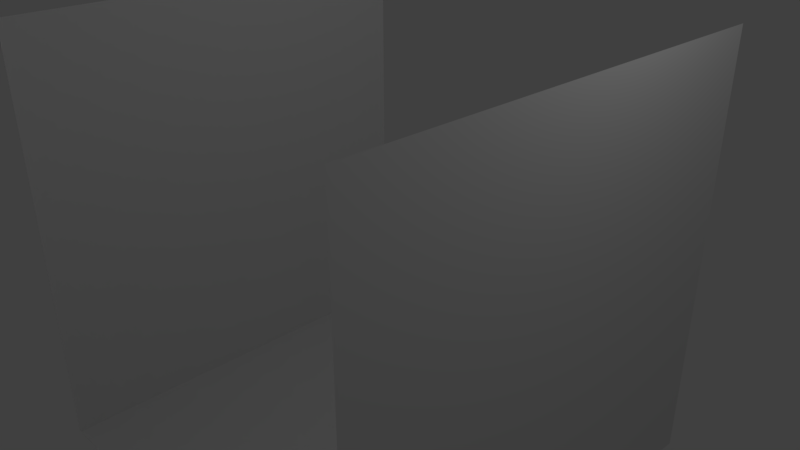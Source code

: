 # Source: trench1.blend  (saved by Blender 2.78.0; exported with 4.5.12 LTS)
import bpy
from mathutils import Matrix  # noqa: F401  (used for matrix-valued properties, if any)

bpy.ops.wm.read_factory_settings(use_empty=True)
scene = bpy.context.scene
scene.name = 'Scene'

# ---- collections
col_collection_1 = bpy.data.collections.new('Collection 1'); scene.collection.children.link(col_collection_1)

# ---- materials (node trees are filled in below, after node groups)
mat_material = bpy.data.materials.new('Material')
mat_material.alpha_threshold = 0.0
mat_material.use_transparent_shadow = False
mat_material.roughness = 0.5
mat_material.line_color = (0.0, 0.0, 0.0, 1.0)

# ---- material node trees

# ---- world
world_world = bpy.data.worlds.new('World'); scene.world = world_world
world_world.color = (0.05088, 0.05088, 0.05088)
world_world.use_sun_shadow = False
world_world.sun_shadow_jitter_overblur = 0.0
world_world.cycles.sampling_method = 'MANUAL'

# ---- cameras
cam_camera = bpy.data.cameras.new('Camera')
cam_camera.clip_end = 100.0
cam_camera.lens = 35.0
cam_camera.sensor_width = 32.0
cam_camera.sensor_height = 18.0
cam_camera.ortho_scale = 7.314
cam_camera.dof.focus_distance = 0.0
cam_camera.dof.aperture_fstop = 128.0

# ---- lights
light_lamp = bpy.data.lights.new('Lamp', 'POINT')
light_lamp.transmission_factor = 0.0
light_lamp.cutoff_distance = 30.0
light_lamp.energy = 100.0
light_lamp.shadow_buffer_clip_start = 1.001
light_lamp.shadow_soft_size = 0.1
light_lamp.shadow_maximum_resolution = 0.006
light_lamp.use_absolute_resolution = True

# ---- meshes
me_cube = bpy.data.meshes.new('Cube')
me_cube.from_pydata([(3.0, 3.0, -4.0), (3.0, -3.0, -4.0), (-3.0, -3.0, -4.0), (-3.0, 3.0, -4.0), (3.0, 3.0, 2.0), (3.0, -3.0, 2.0), (-3.0, -3.0, 2.0), (-3.0, 3.0, 2.0)], [], [(0, 3, 2, 1), (0, 1, 5, 4), (2, 3, 7, 6)])
me_cube.materials.append(mat_material)
me_cube.use_remesh_preserve_volume = False
me_cube.use_remesh_preserve_attributes = False
me_cube.use_mirror_vertex_groups = False
me_cube.update()

# ---- objects
ob_trench1 = bpy.data.objects.new('trench1', me_cube)
ob_lamp = bpy.data.objects.new('Lamp', light_lamp)
ob_camera = bpy.data.objects.new('Camera', cam_camera)

# ---- transforms, parenting, visibility, modifiers, constraints
ob_trench1.location = (0.0, 0.0, 1.0)
ob_trench1.lock_rotations_4d = False
ob_trench1.empty_display_type = 'ARROWS'
ob_trench1.lineart.crease_threshold = 0.0
ob_lamp.location = (4.076, 1.005, 5.904)
ob_lamp.rotation_euler = (0.6503, 0.05522, 1.866)
ob_lamp.lock_rotations_4d = False
ob_lamp.empty_display_type = 'ARROWS'
ob_lamp.color = (0.0, 0.0, 0.0, 0.0)
ob_lamp.lineart.crease_threshold = 0.0
ob_camera.location = (7.481, -6.508, 5.344)
ob_camera.rotation_euler = (1.109, 0.0, 0.8149)
ob_camera.lock_rotations_4d = False
ob_camera.empty_display_type = 'ARROWS'
ob_camera.color = (0.0, 0.0, 0.0, 0.0)
ob_camera.display_type = 'WIRE'
ob_camera.lineart.crease_threshold = 0.0

# ---- collection membership
col_collection_1.objects.link(ob_trench1)
col_collection_1.objects.link(ob_lamp)
col_collection_1.objects.link(ob_camera)

# ---- scene / render settings (as saved in the file)
scene.camera = ob_camera
scene.frame_start = 1; scene.frame_end = 250; scene.frame_set(1)
scene.render.engine = 'BLENDER_EEVEE_NEXT'
scene.render.resolution_percentage = 50
scene.render.dither_intensity = 0.0
scene.cycles.use_denoising = False
scene.cycles.samples = 128
scene.cycles.sampling_pattern = 'TABULATED_SOBOL'
scene.cycles.light_sampling_threshold = 0.0
scene.cycles.use_adaptive_sampling = False
scene.cycles.use_light_tree = False
scene.cycles.blur_glossy = 0.0
scene.cycles.sample_clamp_indirect = 0.0
scene.view_settings.view_transform = 'Standard'
bpy.context.view_layer.update()

